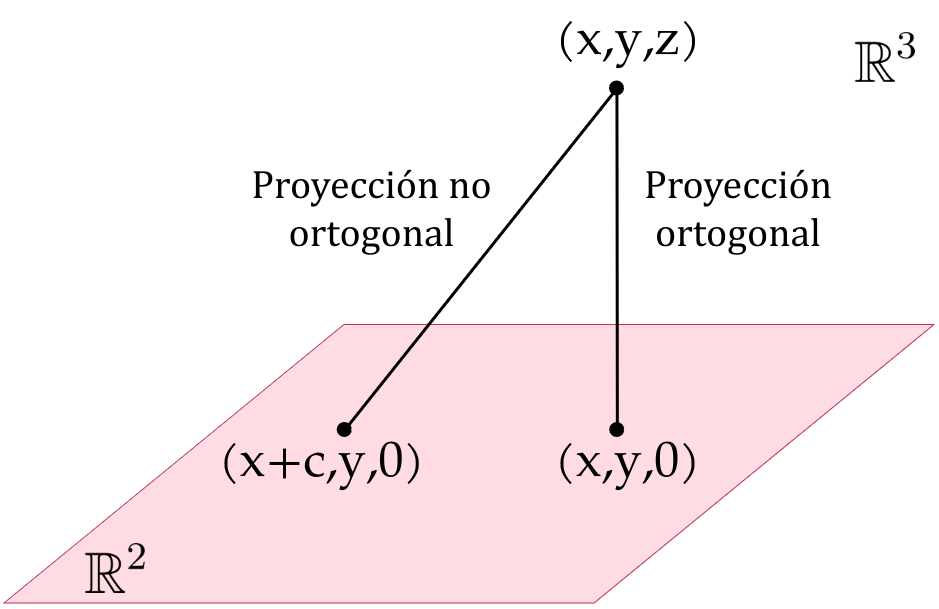

The diagram above was exported from draw.io. Its source (the exported page's mxGraphModel, read from the mxfile embedded in the PNG):
<mxGraphModel dx="1560" dy="1104" grid="1" gridSize="10" guides="1" tooltips="1" connect="1" arrows="1" fold="1" page="1" pageScale="1" pageWidth="1169" pageHeight="827" math="0" shadow="0">
  <root>
    <mxCell id="0" />
    <mxCell id="1" parent="0" />
    <mxCell id="SQFHDsl0d5sjK5OEHGw7-1" value="" style="shape=parallelogram;perimeter=parallelogramPerimeter;whiteSpace=wrap;html=1;fixedSize=1;size=340;fillColor=#FFDBE2;strokeColor=#B9375E;gradientColor=none;gradientDirection=radial;" vertex="1" parent="1">
      <mxGeometry x="80" y="401.52542372881356" width="930" height="278.4745762711865" as="geometry" />
    </mxCell>
    <mxCell id="SQFHDsl0d5sjK5OEHGw7-2" value="" style="endArrow=oval;startArrow=oval;html=1;rounded=0;endFill=1;startFill=1;strokeWidth=3;startSize=12;" edge="1" parent="1">
      <mxGeometry width="50" height="50" relative="1" as="geometry">
        <mxPoint x="420.2439024390244" y="506.6101694915255" as="sourcePoint" />
        <mxPoint x="692.4390243902438" y="165.08474576271186" as="targetPoint" />
      </mxGeometry>
    </mxCell>
    <mxCell id="SQFHDsl0d5sjK5OEHGw7-3" value="" style="endArrow=oval;startArrow=oval;html=1;rounded=0;exitX=0.659;exitY=0.377;exitDx=0;exitDy=0;exitPerimeter=0;startFill=1;endFill=1;strokeWidth=3;endSize=12;startSize=12;" edge="1" parent="1" source="SQFHDsl0d5sjK5OEHGw7-1">
      <mxGeometry width="50" height="50" relative="1" as="geometry">
        <mxPoint x="692.4390243902438" y="480.3389830508475" as="sourcePoint" />
        <mxPoint x="692.4390243902438" y="165.08474576271186" as="targetPoint" />
      </mxGeometry>
    </mxCell>
    <mxCell id="SQFHDsl0d5sjK5OEHGw7-4" value="&lt;font style=&quot;font-size: 50px;&quot; face=&quot;TeX Gyre Pagella Math&quot;&gt;(x,y,z)&lt;/font&gt;" style="text;html=1;strokeColor=none;fillColor=none;align=center;verticalAlign=middle;whiteSpace=wrap;rounded=0;" vertex="1" parent="1">
      <mxGeometry x="635.730243902439" y="80" width="136.09756097560975" height="78.8135593220339" as="geometry" />
    </mxCell>
    <mxCell id="SQFHDsl0d5sjK5OEHGw7-5" value="&lt;font style=&quot;font-size: 50px;&quot; face=&quot;TeX Gyre Pagella Math&quot;&gt;(x+c,y,0)&lt;/font&gt;" style="text;html=1;strokeColor=none;fillColor=none;align=center;verticalAlign=middle;whiteSpace=wrap;rounded=0;" vertex="1" parent="1">
      <mxGeometry x="284.1463414634147" y="501.3559322033899" width="226.82926829268294" height="78.8135593220339" as="geometry" />
    </mxCell>
    <mxCell id="SQFHDsl0d5sjK5OEHGw7-6" value="&lt;font style=&quot;font-size: 50px;&quot; face=&quot;TeX Gyre Pagella Math&quot;&gt;(x,y,0)&lt;/font&gt;" style="text;html=1;strokeColor=none;fillColor=none;align=center;verticalAlign=middle;whiteSpace=wrap;rounded=0;" vertex="1" parent="1">
      <mxGeometry x="624.390243902439" y="501.3559322033899" width="158.78048780487808" height="78.8135593220339" as="geometry" />
    </mxCell>
    <mxCell id="SQFHDsl0d5sjK5OEHGw7-7" value="&lt;font style=&quot;font-size: 40px;&quot; face=&quot;Cambria&quot;&gt;Proyección ortogonal&lt;/font&gt;" style="text;html=1;strokeColor=none;fillColor=none;align=center;verticalAlign=middle;whiteSpace=wrap;rounded=0;" vertex="1" parent="1">
      <mxGeometry x="660" y="243.9" width="307.56" height="78.81" as="geometry" />
    </mxCell>
    <mxCell id="SQFHDsl0d5sjK5OEHGw7-8" value="&lt;font style=&quot;font-size: 40px;&quot; face=&quot;Cambria&quot;&gt;Proyección no ortogonal&lt;/font&gt;" style="text;html=1;strokeColor=none;fillColor=none;align=center;verticalAlign=middle;whiteSpace=wrap;rounded=0;" vertex="1" parent="1">
      <mxGeometry x="299.9963414634147" y="243.89830508474574" width="294.87804878048786" height="78.8135593220339" as="geometry" />
    </mxCell>
    <mxCell id="SQFHDsl0d5sjK5OEHGw7-11" value="" style="shape=image;verticalLabelPosition=bottom;labelBackgroundColor=default;verticalAlign=top;aspect=fixed;imageAspect=0;image=https://latex2image-output.s3.amazonaws.com/img-w7u9jawmgWFv.png;" vertex="1" parent="1">
      <mxGeometry x="160" y="620" width="61.03" height="50" as="geometry" />
    </mxCell>
    <mxCell id="SQFHDsl0d5sjK5OEHGw7-12" value="" style="shape=image;verticalLabelPosition=bottom;labelBackgroundColor=default;verticalAlign=top;aspect=fixed;imageAspect=0;image=https://latex2image-output.s3.amazonaws.com/img-U84NGTXmDaV7.png;" vertex="1" parent="1">
      <mxGeometry x="930" y="108.81" width="61.03" height="50" as="geometry" />
    </mxCell>
  </root>
</mxGraphModel>